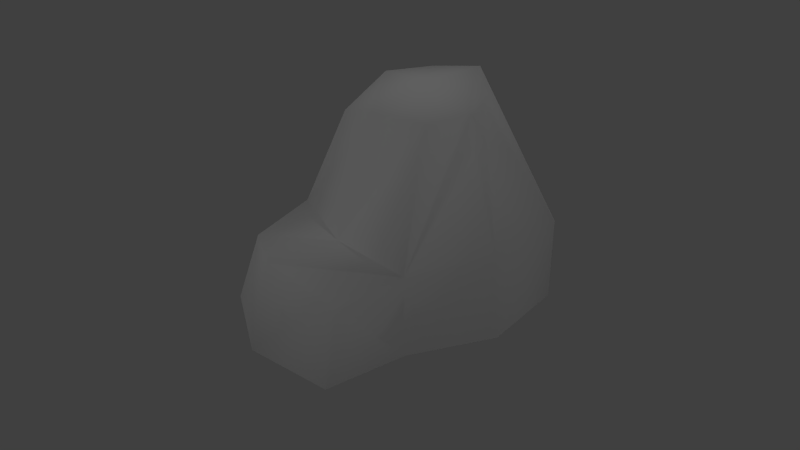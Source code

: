 # Source: stone_0.5.blend  (saved by Blender 2.75.0; exported with 4.5.12 LTS)
import bpy
from mathutils import Matrix  # noqa: F401  (used for matrix-valued properties, if any)

bpy.ops.wm.read_factory_settings(use_empty=True)
scene = bpy.context.scene
scene.name = 'Scene'

# ---- collections
col_collection_1 = bpy.data.collections.new('Collection 1'); scene.collection.children.link(col_collection_1)
col_collection_20 = bpy.data.collections.new('Collection 20'); scene.collection.children.link(col_collection_20)

# ---- materials (node trees are filled in below, after node groups)
mat_material_batu0_5 = bpy.data.materials.new('material_batu0.5')
mat_material_batu0_5.alpha_threshold = 0.0
mat_material_batu0_5.use_transparent_shadow = False
mat_material_batu0_5.roughness = 0.5
mat_material_batu0_5.specular_intensity = 0.0

# ---- material node trees

# ---- world
world_world = bpy.data.worlds.new('World'); scene.world = world_world
world_world.color = (0.05088, 0.05088, 0.05088)
world_world.use_sun_shadow = False
world_world.sun_shadow_jitter_overblur = 0.0
world_world.cycles.sampling_method = 'MANUAL'
world_world.cycles.sample_map_resolution = 256

# ---- cameras
cam_camera = bpy.data.cameras.new('Camera')
cam_camera.clip_end = 100.0
cam_camera.lens = 35.0
cam_camera.sensor_width = 32.0
cam_camera.sensor_height = 18.0
cam_camera.ortho_scale = 7.314
cam_camera.dof.focus_distance = 0.0
cam_camera.dof.aperture_fstop = 128.0

# ---- lights
light_lamp_002 = bpy.data.lights.new('Lamp.002', 'POINT')
light_lamp_002.transmission_factor = 0.0
light_lamp_002.cutoff_distance = 30.0
light_lamp_002.energy = 100.0
light_lamp_002.shadow_buffer_clip_start = 1.001
light_lamp_002.shadow_soft_size = 0.1
light_lamp_002.shadow_maximum_resolution = 0.006
light_lamp_002.use_absolute_resolution = True
light_lamp_002.cycles.use_multiple_importance_sampling = False
light_lamp_001 = bpy.data.lights.new('Lamp.001', 'POINT')
light_lamp_001.transmission_factor = 0.0
light_lamp_001.cutoff_distance = 30.0
light_lamp_001.energy = 100.0
light_lamp_001.shadow_buffer_clip_start = 1.001
light_lamp_001.shadow_soft_size = 0.1
light_lamp_001.shadow_maximum_resolution = 0.006
light_lamp_001.use_absolute_resolution = True
light_lamp_001.cycles.use_multiple_importance_sampling = False
light_lamp = bpy.data.lights.new('Lamp', 'POINT')
light_lamp.transmission_factor = 0.0
light_lamp.cutoff_distance = 30.0
light_lamp.energy = 100.0
light_lamp.shadow_buffer_clip_start = 1.001
light_lamp.shadow_soft_size = 0.1
light_lamp.shadow_maximum_resolution = 0.006
light_lamp.use_absolute_resolution = True
light_lamp.cycles.use_multiple_importance_sampling = False

# ---- meshes
me_cube_001 = bpy.data.meshes.new('Cube.001')
me_cube_001.from_pydata([(-1.0, -1.0, -0.979), (-0.6716, -0.6343, 1.135), (-1.0, 1.0, -0.979), (-0.6567, 0.5299, 1.403), (1.0, -1.0, -0.979), (0.6716, -0.5149, 1.403), (1.0, 1.0, -0.979), (0.4192, 0.41, 1.339), (-0.8284, 0.0, 1.403), (-1.161, 0.0, -0.979), (0.7015, -0.007463, 1.403), (1.302, 0.0, -0.979), (-0.03731, 0.709, 1.542), (0.0, 1.361, -0.979), (0.07463, -0.7612, 1.403), (-0.09501, 0.0, 1.505), (-1.0, -1.0, 0.0), (-0.8883, 0.9138, 0.04393), (1.0, 1.0, 0.0), (1.0, -1.0, 0.0), (1.201, 0.0, 0.0), (-1.135, 0.0, -0.07856), (0.0, -1.18, 0.0), (0.0, 1.225, 0.0), (0.8586, -1.718, -0.1855), (1.0, -1.951, -0.979), (0.0, -2.278, -0.979), (-1.0, -1.951, -0.979), (-0.02164, -1.983, -0.0129), (-0.8481, -1.717, -0.16)], [], [(21, 17, 2, 9), (23, 18, 6, 13), (20, 19, 4, 11), (4, 19, 24, 25), (15, 12, 3, 8), (14, 15, 8, 1), (18, 20, 11, 6), (16, 21, 9, 0), (5, 10, 15, 14), (10, 7, 12, 15), (19, 22, 28, 24), (17, 23, 13, 2), (3, 12, 23, 17), (5, 14, 22, 19), (1, 8, 21, 16), (7, 10, 20, 18), (14, 1, 16, 22), (10, 5, 19, 20), (12, 7, 18, 23), (8, 3, 17, 21), (28, 29, 27, 26), (24, 28, 26, 25), (22, 16, 29, 28), (16, 0, 27, 29)])
me_cube_001.polygons.foreach_set('use_smooth', [True] * 24)
_uv = me_cube_001.uv_layers.new(name='UVMap')
_uv.uv.foreach_set('vector', [0.6555, 0.4844, 0.5321, 0.4836, 0.543, 0.3506, 0.6726, 0.3693, 0.4105, 0.4771, 0.2784, 0.4873, 0.2687, 0.3611, 0.4056, 0.3494, 0.147, 0.4975, 0.01623, 0.5142, 0.0001441, 0.3887, 0.134, 0.3709, 0.1307, 0.5145, 0.2273, 0.6142, 0.1371, 0.6561, 0.03737, 0.6124, 0.3789, 0.6765, 0.3579, 0.7665, 0.2873, 0.7192, 0.2873, 0.6475, 0.4296, 0.588, 0.3789, 0.6765, 0.2873, 0.6475, 0.3285, 0.5665, 0.2784, 0.4873, 0.147, 0.4975, 0.134, 0.3709, 0.2687, 0.3611, 0.7829, 0.5142, 0.6555, 0.4844, 0.6726, 0.3693, 0.802, 0.3892, 0.4938, 0.6407, 0.4792, 0.7044, 0.3789, 0.6765, 0.4296, 0.588, 0.4792, 0.7044, 0.4305, 0.7479, 0.3579, 0.7665, 0.3789, 0.6765, 0.2273, 0.6142, 0.2273, 0.7593, 0.1265, 0.7596, 0.1371, 0.6561, 0.5321, 0.4836, 0.4105, 0.4771, 0.4056, 0.3494, 0.543, 0.3506, 0.5672, 0.2608, 0.4844, 0.2407, 0.5525, 0.04181, 0.6593, 0.1003, 0.2926, 0.239, 0.2302, 0.2944, 0.08375, 0.1741, 0.1761, 0.08069, 0.7028, 0.3491, 0.621, 0.3087, 0.7602, 0.1713, 0.8431, 0.2725, 0.4189, 0.2035, 0.355, 0.2184, 0.2994, 0.03413, 0.4268, 0.0001441, 0.2302, 0.2944, 0.1419, 0.3491, 0.0001441, 0.2754, 0.08375, 0.1741, 0.355, 0.2184, 0.2926, 0.239, 0.1761, 0.08069, 0.2994, 0.03413, 0.4844, 0.2407, 0.4189, 0.2035, 0.4268, 0.0001441, 0.5525, 0.04181, 0.621, 0.3087, 0.5672, 0.2608, 0.6593, 0.1003, 0.7602, 0.1713, 0.1265, 0.7596, 0.1349, 0.8571, 0.03183, 0.8992, 0.0001441, 0.7555, 0.1371, 0.6561, 0.1265, 0.7596, 0.0001441, 0.7555, 0.03737, 0.6124, 0.2273, 0.7593, 0.2213, 0.9038, 0.1349, 0.8571, 0.1265, 0.7596, 0.2213, 0.9038, 0.1217, 0.9999, 0.03183, 0.8992, 0.1349, 0.8571])
me_cube_001.materials.append(mat_material_batu0_5)
me_cube_001.use_remesh_preserve_volume = False
me_cube_001.use_remesh_preserve_attributes = False
me_cube_001.use_mirror_vertex_groups = False
me_cube_001.use_paint_bone_selection = False
me_cube_001.use_paint_mask = True
me_cube_001.update()

# ---- objects
ob_cube = bpy.data.objects.new('Cube', me_cube_001)
ob_lamp_002 = bpy.data.objects.new('Lamp.002', light_lamp_002)
ob_lamp_001 = bpy.data.objects.new('Lamp.001', light_lamp_001)
ob_lamp = bpy.data.objects.new('Lamp', light_lamp)
ob_camera = bpy.data.objects.new('Camera', cam_camera)

# ---- transforms, parenting, visibility, modifiers, constraints
ob_cube.location = (0.0, 0.0, 0.0)
ob_cube.scale = (0.5, 0.5, 0.5)
ob_cube.lineart.crease_threshold = 0.0
ob_lamp_002.location = (-1.878, -7.667, 5.904)
ob_lamp_002.rotation_euler = (0.6503, 0.05522, 1.866)
ob_lamp_002.lock_rotations_4d = False
ob_lamp_002.empty_display_type = 'ARROWS'
ob_lamp_002.color = (0.0, 0.0, 0.0, 0.0)
ob_lamp_002.lineart.crease_threshold = 0.0
ob_lamp_001.location = (-5.196, 1.005, 5.904)
ob_lamp_001.rotation_euler = (0.6503, 0.05522, 1.866)
ob_lamp_001.lock_rotations_4d = False
ob_lamp_001.empty_display_type = 'ARROWS'
ob_lamp_001.color = (0.0, 0.0, 0.0, 0.0)
ob_lamp_001.lineart.crease_threshold = 0.0
ob_lamp.location = (4.076, 1.005, 5.904)
ob_lamp.rotation_euler = (0.6503, 0.05522, 1.866)
ob_lamp.lock_rotations_4d = False
ob_lamp.empty_display_type = 'ARROWS'
ob_lamp.color = (0.0, 0.0, 0.0, 0.0)
ob_lamp.lineart.crease_threshold = 0.0
ob_camera.location = (3.53, -2.516, 2.372)
ob_camera.rotation_euler = (1.053, 0.01044, 0.9823)
ob_camera.lock_rotations_4d = False
ob_camera.empty_display_type = 'ARROWS'
ob_camera.color = (0.0, 0.0, 0.0, 0.0)
ob_camera.display_type = 'WIRE'
ob_camera.lineart.crease_threshold = 0.0

# ---- collection membership
col_collection_1.objects.link(ob_cube)
col_collection_20.objects.link(ob_lamp_002)
col_collection_20.objects.link(ob_lamp_001)
col_collection_20.objects.link(ob_lamp)
col_collection_20.objects.link(ob_camera)

# ---- scene / render settings (as saved in the file)
scene.camera = ob_camera
scene.frame_start = 1; scene.frame_end = 250; scene.frame_set(1)
scene.render.engine = 'BLENDER_EEVEE_NEXT'
scene.render.resolution_percentage = 50
scene.render.dither_intensity = 0.0
scene.cycles.use_denoising = False
scene.cycles.samples = 10
scene.cycles.sampling_pattern = 'TABULATED_SOBOL'
scene.cycles.light_sampling_threshold = 0.0
scene.cycles.use_adaptive_sampling = False
scene.cycles.use_light_tree = False
scene.cycles.blur_glossy = 0.0
scene.cycles.pixel_filter_type = 'GAUSSIAN'
scene.cycles.sample_clamp_indirect = 0.0
scene.view_settings.view_transform = 'Standard'
bpy.context.view_layer.update()
